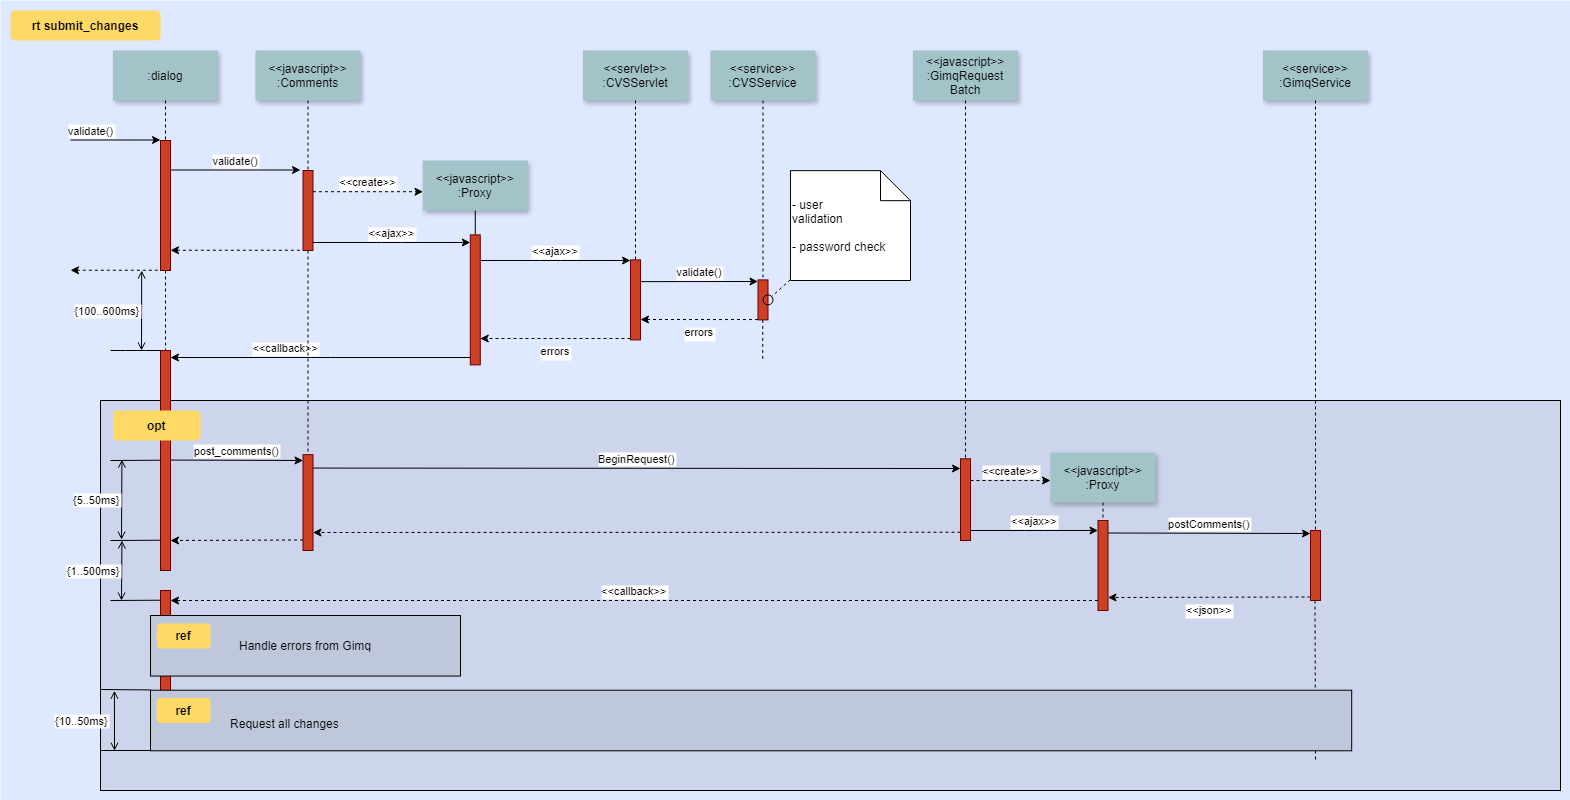

The diagram above was exported from draw.io. Its source (the exported page's mxGraphModel, read from the mxfile embedded in the PNG):
<mxGraphModel dx="1408" dy="748" grid="1" gridSize="10" guides="1" tooltips="1" connect="1" arrows="1" fold="1" page="0" pageScale="1.5" pageWidth="826" pageHeight="1169" background="none" math="0" shadow="0">
  <root>
    <mxCell id="0" />
    <mxCell id="1" parent="0" />
    <mxCell id="69" value="" style="fillColor=#DEE8FF;strokeColor=none" parent="1" vertex="1">
      <mxGeometry x="40" y="10" width="1570" height="800" as="geometry" />
    </mxCell>
    <mxCell id="20" value="" style="fillColor=#CCD5EB" parent="1" vertex="1">
      <mxGeometry x="140" y="410" width="1460" height="390" as="geometry" />
    </mxCell>
    <mxCell id="81" value="" style="edgeStyle=elbowEdgeStyle;elbow=horizontal;endArrow=none;dashed=1" parent="1" edge="1">
      <mxGeometry x="1460" y="437.8935185185186" width="100" height="100" as="geometry">
        <mxPoint x="1354.5" y="610" as="sourcePoint" />
        <mxPoint x="1354.5" y="770" as="targetPoint" />
      </mxGeometry>
    </mxCell>
    <mxCell id="2" value="" style="fillColor=#CC4125;strokeColor=#660000" parent="1" vertex="1">
      <mxGeometry x="200" y="150" width="10" height="130" as="geometry" />
    </mxCell>
    <mxCell id="3" value="validate()" style="edgeStyle=none;verticalLabelPosition=top;verticalAlign=bottom;labelPosition=left;align=right" parent="1" edge="1">
      <mxGeometry x="110" y="49.5" width="100" height="100" as="geometry">
        <mxPoint x="110" y="149.5" as="sourcePoint" />
        <mxPoint x="200" y="149.5" as="targetPoint" />
      </mxGeometry>
    </mxCell>
    <mxCell id="4" value=":dialog" style="shadow=1;fillColor=#A2C4C9;strokeColor=none" parent="1" vertex="1">
      <mxGeometry x="152.5" y="60" width="105" height="50" as="geometry" />
    </mxCell>
    <mxCell id="6" value="" style="fillColor=#CC4125;strokeColor=#660000" parent="1" vertex="1">
      <mxGeometry x="342.5" y="180" width="10" height="80" as="geometry" />
    </mxCell>
    <mxCell id="7" value="&lt;&lt;javascript&gt;&gt;&#10;:Comments" style="shadow=1;fillColor=#A2C4C9;strokeColor=none" parent="1" vertex="1">
      <mxGeometry x="295" y="60" width="105" height="50" as="geometry" />
    </mxCell>
    <mxCell id="8" value="" style="edgeStyle=none;endArrow=none;dashed=1" parent="1" source="7" target="6" edge="1">
      <mxGeometry x="272.3350694444445" y="165" width="100" height="100" as="geometry">
        <mxPoint x="347.2588734567901" y="110" as="sourcePoint" />
        <mxPoint x="347.5761959876544" y="165" as="targetPoint" />
      </mxGeometry>
    </mxCell>
    <mxCell id="9" value="validate()" style="edgeStyle=none;verticalLabelPosition=top;verticalAlign=bottom" parent="1" edge="1">
      <mxGeometry x="220" y="92" width="100" height="100" as="geometry">
        <mxPoint x="210" y="179.5" as="sourcePoint" />
        <mxPoint x="340" y="179.5" as="targetPoint" />
      </mxGeometry>
    </mxCell>
    <mxCell id="11" value="" style="edgeStyle=none;verticalLabelPosition=top;verticalAlign=bottom;endArrow=none;startArrow=classic;dashed=1" parent="1" edge="1">
      <mxGeometry x="220" y="172.25887345679013" width="100" height="100" as="geometry">
        <mxPoint x="210" y="259.7588734567901" as="sourcePoint" />
        <mxPoint x="340" y="259.7588734567901" as="targetPoint" />
      </mxGeometry>
    </mxCell>
    <mxCell id="12" value="" style="edgeStyle=none;verticalLabelPosition=top;verticalAlign=bottom;labelPosition=left;align=right;endArrow=none;startArrow=classic;dashed=1" parent="1" edge="1">
      <mxGeometry x="110" y="179.75887345679013" width="100" height="100" as="geometry">
        <mxPoint x="110" y="279.7588734567901" as="sourcePoint" />
        <mxPoint x="200" y="279.7588734567901" as="targetPoint" />
      </mxGeometry>
    </mxCell>
    <mxCell id="13" value="&lt;&lt;create&gt;&gt;" style="edgeStyle=none;verticalLabelPosition=top;verticalAlign=bottom;dashed=1" parent="1" edge="1">
      <mxGeometry x="385.45524691358025" y="113.91550925925924" width="100" height="100" as="geometry">
        <mxPoint x="352.5" y="201.20563271604937" as="sourcePoint" />
        <mxPoint x="462.5" y="201.20563271604937" as="targetPoint" />
      </mxGeometry>
    </mxCell>
    <mxCell id="15" value="&lt;&lt;javascript&gt;&gt;&#10;:Proxy" style="shadow=1;fillColor=#A2C4C9;strokeColor=none" parent="1" vertex="1">
      <mxGeometry x="462.2839506172839" y="169.99999999999997" width="105" height="50" as="geometry" />
    </mxCell>
    <mxCell id="16" value="" style="edgeStyle=none;endArrow=none" parent="1" source="15" target="17" edge="1">
      <mxGeometry x="437.042824074074" y="270" width="100" height="100" as="geometry">
        <mxPoint x="514.542824074074" y="219.99999999999997" as="sourcePoint" />
        <mxPoint x="514.542824074074" y="239.99999999999997" as="targetPoint" />
      </mxGeometry>
    </mxCell>
    <mxCell id="17" value="" style="fillColor=#CC4125;strokeColor=#660000" parent="1" vertex="1">
      <mxGeometry x="509.7839506172839" y="244.3942901234568" width="10" height="130" as="geometry" />
    </mxCell>
    <mxCell id="19" value="&lt;&lt;ajax&gt;&gt;" style="edgeStyle=elbowEdgeStyle;elbow=vertical;verticalLabelPosition=top;verticalAlign=bottom" parent="1" source="6" target="17" edge="1">
      <mxGeometry x="350" y="290" width="100" height="100" as="geometry">
        <mxPoint x="350" y="390" as="sourcePoint" />
        <mxPoint x="450" y="290" as="targetPoint" />
      </mxGeometry>
    </mxCell>
    <mxCell id="21" value="" style="fillColor=#CC4125;strokeColor=#660000" parent="1" vertex="1">
      <mxGeometry x="670" y="269.3942901234568" width="10" height="80" as="geometry" />
    </mxCell>
    <mxCell id="22" value="&lt;&lt;servlet&gt;&gt;&#10;:CVSServlet" style="shadow=1;fillColor=#A2C4C9;strokeColor=none" parent="1" vertex="1">
      <mxGeometry x="622.5" y="60" width="105" height="50" as="geometry" />
    </mxCell>
    <mxCell id="23" value="" style="edgeStyle=none;endArrow=none;dashed=1" parent="1" source="22" target="21" edge="1">
      <mxGeometry x="614.4878472222224" y="174.99999999999997" width="100" height="100" as="geometry">
        <mxPoint x="674.6527777777778" y="110" as="sourcePoint" />
        <mxPoint x="674.6527777777778" y="260" as="targetPoint" />
      </mxGeometry>
    </mxCell>
    <mxCell id="24" value="&lt;&lt;service&gt;&gt;&#10;:CVSService" style="shadow=1;fillColor=#A2C4C9;strokeColor=none" parent="1" vertex="1">
      <mxGeometry x="750" y="60" width="105" height="50" as="geometry" />
    </mxCell>
    <mxCell id="25" value="" style="edgeStyle=none;endArrow=none;dashed=1" parent="1" source="24" target="26" edge="1">
      <mxGeometry x="727.3350694444446" y="165" width="100" height="100" as="geometry">
        <mxPoint x="802.2588734567901" y="110" as="sourcePoint" />
        <mxPoint x="802.5761959876544" y="165" as="targetPoint" />
      </mxGeometry>
    </mxCell>
    <mxCell id="26" value="" style="fillColor=#CC4125;strokeColor=#660000" parent="1" vertex="1">
      <mxGeometry x="797.4999999999999" y="289.3942901234568" width="10" height="40" as="geometry" />
    </mxCell>
    <mxCell id="27" value="&lt;&lt;ajax&gt;&gt;" style="edgeStyle=elbowEdgeStyle;elbow=vertical;verticalLabelPosition=top;verticalAlign=bottom" parent="1" source="17" target="21" edge="1">
      <mxGeometry x="540" y="270" width="100" height="100" as="geometry">
        <mxPoint x="540" y="370" as="sourcePoint" />
        <mxPoint x="640" y="270" as="targetPoint" />
        <Array as="points">
          <mxPoint x="590" y="270" />
        </Array>
      </mxGeometry>
    </mxCell>
    <mxCell id="28" value="errors" style="edgeStyle=elbowEdgeStyle;elbow=vertical;dashed=1;verticalLabelPosition=bottom;verticalAlign=top" parent="1" source="21" target="17" edge="1">
      <mxGeometry x="550" y="280" width="100" height="100" as="geometry">
        <mxPoint x="529.7839506172838" y="280" as="sourcePoint" />
        <mxPoint x="680" y="280" as="targetPoint" />
        <Array as="points">
          <mxPoint x="593" y="348" />
        </Array>
      </mxGeometry>
    </mxCell>
    <mxCell id="30" value="&lt;&lt;javascript&gt;&gt;&#10;:GimqRequest&#10;Batch" style="shadow=1;fillColor=#A2C4C9;strokeColor=none" parent="1" vertex="1">
      <mxGeometry x="952.5" y="60" width="105" height="50" as="geometry" />
    </mxCell>
    <mxCell id="33" value="" style="edgeStyle=elbowEdgeStyle;elbow=horizontal;endArrow=none;dashed=1" parent="1" source="4" target="2" edge="1">
      <mxGeometry x="230.00000000000003" y="310" width="100" height="100" as="geometry">
        <mxPoint x="230.00000000000003" y="410" as="sourcePoint" />
        <mxPoint x="330" y="310" as="targetPoint" />
      </mxGeometry>
    </mxCell>
    <mxCell id="34" value="validate()" style="edgeStyle=elbowEdgeStyle;elbow=vertical;verticalLabelPosition=top;verticalAlign=bottom" parent="1" edge="1">
      <mxGeometry x="550" y="261.7361111111111" width="100" height="100" as="geometry">
        <mxPoint x="680" y="291.1304012345679" as="sourcePoint" />
        <mxPoint x="797.4999999999999" y="291.1304012345679" as="targetPoint" />
        <Array as="points" />
      </mxGeometry>
    </mxCell>
    <mxCell id="35" value="errors" style="edgeStyle=elbowEdgeStyle;elbow=vertical;dashed=1;verticalLabelPosition=bottom;verticalAlign=top" parent="1" edge="1">
      <mxGeometry x="560" y="309.65277777777777" width="100" height="100" as="geometry">
        <mxPoint x="797.4999999999999" y="329.0470679012346" as="sourcePoint" />
        <mxPoint x="680" y="329.0470679012346" as="targetPoint" />
        <Array as="points" />
      </mxGeometry>
    </mxCell>
    <mxCell id="38" value="" style="edgeStyle=elbowEdgeStyle;elbow=horizontal;endArrow=none;dashed=1" parent="1" edge="1">
      <mxGeometry x="932.2588734567901" y="240" width="100" height="100" as="geometry">
        <mxPoint x="802.2588734567901" y="329.3942901234568" as="sourcePoint" />
        <mxPoint x="802.2588734567901" y="370" as="targetPoint" />
        <Array as="points">
          <mxPoint x="802.2588734567901" y="350" />
        </Array>
      </mxGeometry>
    </mxCell>
    <mxCell id="39" value="" style="ellipse;fillColor=none" parent="1" vertex="1">
      <mxGeometry x="802.5000000000001" y="304.3942901234568" width="9.999999999999886" height="10" as="geometry" />
    </mxCell>
    <mxCell id="40" value=" - user&#10; validation&#10;&#10; - password check" style="shape=note;align=left" parent="1" vertex="1">
      <mxGeometry x="829.9729938271605" y="180.17361111111111" width="120.02700617283949" height="109.82638888888889" as="geometry" />
    </mxCell>
    <mxCell id="41" value="" style="edgeStyle=none;endArrow=none;dashed=1" parent="1" source="40" target="39" edge="1">
      <mxGeometry x="1030" y="180" width="100" height="100" as="geometry">
        <mxPoint x="1030" y="280" as="sourcePoint" />
        <mxPoint x="1130" y="180" as="targetPoint" />
      </mxGeometry>
    </mxCell>
    <mxCell id="42" value="" style="fillColor=#CC4125;strokeColor=#660000" parent="1" vertex="1">
      <mxGeometry x="200" y="360" width="10" height="220" as="geometry" />
    </mxCell>
    <mxCell id="43" value="             &lt;&lt;callback&gt;&gt;                                " style="edgeStyle=elbowEdgeStyle;elbow=vertical;dashed=0;verticalLabelPosition=top;verticalAlign=bottom;align=right" parent="1" source="17" target="42" edge="1">
      <mxGeometry x="190" y="329.75887345679007" width="100" height="100" as="geometry">
        <mxPoint x="500" y="310" as="sourcePoint" />
        <mxPoint x="220" y="370" as="targetPoint" />
        <Array as="points" />
      </mxGeometry>
    </mxCell>
    <mxCell id="44" value="" style="edgeStyle=none;dashed=1;endArrow=none" parent="1" source="2" target="42" edge="1">
      <mxGeometry x="50" y="300" width="100" height="100" as="geometry">
        <mxPoint x="50" y="400" as="sourcePoint" />
        <mxPoint x="150" y="300" as="targetPoint" />
      </mxGeometry>
    </mxCell>
    <mxCell id="46" value="" style="edgeStyle=elbowEdgeStyle;elbow=vertical;endArrow=none" parent="1" source="42" edge="1">
      <mxGeometry x="60" y="310" width="100" height="100" as="geometry">
        <mxPoint x="60" y="410" as="sourcePoint" />
        <mxPoint x="150" y="360" as="targetPoint" />
      </mxGeometry>
    </mxCell>
    <mxCell id="47" value="{100..600ms}" style="edgeStyle=elbowEdgeStyle;elbow=horizontal;startArrow=open;endArrow=open;labelPosition=left;align=right" parent="1" edge="1">
      <mxGeometry x="61.20563271604938" y="290" width="100" height="100" as="geometry">
        <mxPoint x="181.20563271604937" y="280" as="sourcePoint" />
        <mxPoint x="181.20563271604937" y="360" as="targetPoint" />
      </mxGeometry>
    </mxCell>
    <mxCell id="48" value="" style="fillColor=#CC4125;strokeColor=#660000" parent="1" vertex="1">
      <mxGeometry x="342.5" y="464.1666666666667" width="10" height="95.83333333333331" as="geometry" />
    </mxCell>
    <mxCell id="49" value="" style="fillColor=#CC4125;strokeColor=#660000" parent="1" vertex="1">
      <mxGeometry x="1000" y="468.3333333333333" width="10" height="81.66666666666669" as="geometry" />
    </mxCell>
    <mxCell id="50" value="" style="edgeStyle=none;endArrow=none;dashed=1" parent="1" source="30" target="49" edge="1">
      <mxGeometry x="956.5711805555559" y="205" width="100" height="100" as="geometry">
        <mxPoint x="1031.7361111111113" y="150" as="sourcePoint" />
        <mxPoint x="1031.7361111111113" y="329.3942901234568" as="targetPoint" />
      </mxGeometry>
    </mxCell>
    <mxCell id="51" value="post_comments()" style="edgeStyle=elbowEdgeStyle;elbow=vertical;verticalLabelPosition=top;verticalAlign=bottom" parent="1" edge="1">
      <mxGeometry x="212.5" y="469.58333333333337" width="100" height="100" as="geometry">
        <mxPoint x="210" y="469.58333333333337" as="sourcePoint" />
        <mxPoint x="342.5" y="469.58333333333337" as="targetPoint" />
        <Array as="points" />
      </mxGeometry>
    </mxCell>
    <mxCell id="52" value="" style="edgeStyle=none;endArrow=none;dashed=1" parent="1" source="6" target="48" edge="1">
      <mxGeometry x="376.5711805555559" y="339.6971450617284" width="100" height="100" as="geometry">
        <mxPoint x="451.7361111111112" y="284.6971450617284" as="sourcePoint" />
        <mxPoint x="451.7361111111112" y="464.0914351851852" as="targetPoint" />
      </mxGeometry>
    </mxCell>
    <mxCell id="53" value="BeginRequest()" style="edgeStyle=elbowEdgeStyle;elbow=vertical;verticalLabelPosition=top;verticalAlign=bottom" parent="1" edge="1">
      <mxGeometry x="530" y="436.8055555555556" width="100" height="100" as="geometry">
        <mxPoint x="352.5" y="477.56944444444446" as="sourcePoint" />
        <mxPoint x="1000" y="477.56944444444446" as="targetPoint" />
        <Array as="points" />
      </mxGeometry>
    </mxCell>
    <mxCell id="54" value="" style="edgeStyle=elbowEdgeStyle;elbow=vertical;dashed=1;verticalLabelPosition=bottom;verticalAlign=top" parent="1" edge="1">
      <mxGeometry x="530" y="549.0779320987654" width="100" height="100" as="geometry">
        <mxPoint x="1000" y="541.7361111111111" as="sourcePoint" />
        <mxPoint x="352.49999999999994" y="541.7361111111111" as="targetPoint" />
        <Array as="points" />
      </mxGeometry>
    </mxCell>
    <mxCell id="55" value="&lt;&lt;javascript&gt;&gt;&#10;:Proxy" style="shadow=1;fillColor=#A2C4C9;strokeColor=none" parent="1" vertex="1">
      <mxGeometry x="1090" y="462.08333333333337" width="105" height="50" as="geometry" />
    </mxCell>
    <mxCell id="56" value="" style="edgeStyle=none;endArrow=none;dashed=1" parent="1" source="55" target="57" edge="1">
      <mxGeometry x="1204.0711805555559" y="380.08680555555554" width="100" height="100" as="geometry">
        <mxPoint x="1279.2361111111113" y="325.08680555555554" as="sourcePoint" />
        <mxPoint x="1350" y="445.08680555555554" as="targetPoint" />
      </mxGeometry>
    </mxCell>
    <mxCell id="57" value="" style="fillColor=#CC4125;strokeColor=#660000" parent="1" vertex="1">
      <mxGeometry x="1137.5" y="530" width="10" height="90" as="geometry" />
    </mxCell>
    <mxCell id="58" value="" style="fillColor=#CC4125;strokeColor=#660000" parent="1" vertex="1">
      <mxGeometry x="1350" y="540" width="10" height="70" as="geometry" />
    </mxCell>
    <mxCell id="60" value="&lt;&lt;create&gt;&gt;" style="edgeStyle=elbowEdgeStyle;elbow=vertical;verticalLabelPosition=top;verticalAlign=bottom;dashed=1" parent="1" source="49" target="55" edge="1">
      <mxGeometry x="901.25" y="322.5" width="100" height="100" as="geometry">
        <mxPoint x="1031.25" y="351.8942901234568" as="sourcePoint" />
        <mxPoint x="1148.75" y="351.8942901234568" as="targetPoint" />
        <Array as="points" />
      </mxGeometry>
    </mxCell>
    <mxCell id="61" value="&lt;&lt;ajax&gt;&gt;" style="edgeStyle=elbowEdgeStyle;elbow=vertical;verticalLabelPosition=top;verticalAlign=bottom" parent="1" source="49" target="57" edge="1">
      <mxGeometry x="1065" y="359.5" width="100" height="100" as="geometry">
        <mxPoint x="1044.7839506172838" y="359.5" as="sourcePoint" />
        <mxPoint x="1195" y="359.5" as="targetPoint" />
        <Array as="points" />
      </mxGeometry>
    </mxCell>
    <mxCell id="62" value="postComments()" style="edgeStyle=elbowEdgeStyle;elbow=vertical;verticalLabelPosition=top;verticalAlign=bottom" parent="1" edge="1">
      <mxGeometry x="1225" y="309.5" width="100" height="100" as="geometry">
        <mxPoint x="1147.5" y="542.5" as="sourcePoint" />
        <mxPoint x="1350" y="542.5" as="targetPoint" />
        <Array as="points" />
      </mxGeometry>
    </mxCell>
    <mxCell id="63" value="&lt;&lt;json&gt;&gt;" style="edgeStyle=elbowEdgeStyle;elbow=vertical;dashed=1;verticalLabelPosition=bottom;verticalAlign=top" parent="1" edge="1">
      <mxGeometry x="1075" y="396" width="100" height="100" as="geometry">
        <mxPoint x="1350" y="606.5" as="sourcePoint" />
        <mxPoint x="1147.5" y="606.5" as="targetPoint" />
        <Array as="points" />
      </mxGeometry>
    </mxCell>
    <mxCell id="64" value="&lt;&lt;service&gt;&gt;&#10;:GimqService" style="shadow=1;fillColor=#A2C4C9;strokeColor=none" parent="1" vertex="1">
      <mxGeometry x="1302.5" y="60" width="105" height="50" as="geometry" />
    </mxCell>
    <mxCell id="65" value="" style="edgeStyle=none;endArrow=none;dashed=1" parent="1" source="64" target="58" edge="1">
      <mxGeometry x="1174.0711805555559" y="210" width="100" height="100" as="geometry">
        <mxPoint x="1222.5" y="115" as="sourcePoint" />
        <mxPoint x="1222.5" y="445" as="targetPoint" />
      </mxGeometry>
    </mxCell>
    <mxCell id="66" value="" style="fillColor=#CC4125;strokeColor=#660000" parent="1" vertex="1">
      <mxGeometry x="200" y="600" width="10" height="130" as="geometry" />
    </mxCell>
    <mxCell id="67" value="" style="edgeStyle=elbowEdgeStyle;elbow=vertical;dashed=1;verticalLabelPosition=bottom;verticalAlign=top" parent="1" edge="1">
      <mxGeometry x="507.50000000000006" y="664.3418209876543" width="100" height="100" as="geometry">
        <mxPoint x="342.5" y="549.5" as="sourcePoint" />
        <mxPoint x="210" y="549.5" as="targetPoint" />
        <Array as="points" />
      </mxGeometry>
    </mxCell>
    <mxCell id="68" value="&lt;&lt;callback&gt;&gt;" style="edgeStyle=elbowEdgeStyle;elbow=vertical;dashed=1;verticalLabelPosition=bottom;verticalAlign=bottom" parent="1" source="57" target="66" edge="1">
      <mxGeometry x="540" y="559.0779320987654" width="100" height="100" as="geometry">
        <mxPoint x="1010" y="551.7361111111111" as="sourcePoint" />
        <mxPoint x="362.49999999999994" y="551.7361111111111" as="targetPoint" />
        <Array as="points" />
      </mxGeometry>
    </mxCell>
    <mxCell id="71" value="rt submit_changes" style="rounded=1;fontStyle=1;fillColor=#FFD966;strokeColor=none" parent="1" vertex="1">
      <mxGeometry x="50" y="20" width="150" height="30" as="geometry" />
    </mxCell>
    <mxCell id="72" value="opt" style="rounded=1;fontStyle=1;fillColor=#FFD966;strokeColor=none" parent="1" vertex="1">
      <mxGeometry x="152.5" y="420" width="87.5" height="30" as="geometry" />
    </mxCell>
    <mxCell id="74" value="Handle errors from Gimq" style="fillColor=#BFC8DB" parent="1" vertex="1">
      <mxGeometry x="190" y="625" width="310" height="60.55555555555554" as="geometry" />
    </mxCell>
    <mxCell id="75" value="ref" style="rounded=1;fontStyle=1;fillColor=#FFD966;strokeColor=none" parent="1" vertex="1">
      <mxGeometry x="196.25" y="632.8935185185186" width="53.75" height="25" as="geometry" />
    </mxCell>
    <mxCell id="76" value="" style="align=left;fillColor=#BFC8DB" parent="1" vertex="1">
      <mxGeometry x="189.99999999999997" y="699.7222222222223" width="1201.1944444444443" height="60.55555555555554" as="geometry" />
    </mxCell>
    <mxCell id="77" value="ref" style="rounded=1;fontStyle=1;fillColor=#FFD966;strokeColor=none" parent="1" vertex="1">
      <mxGeometry x="196.24999999999997" y="707.6157407407409" width="53.75" height="25" as="geometry" />
    </mxCell>
    <mxCell id="78" value="Request all changes" style="text;align=left" parent="1" vertex="1">
      <mxGeometry x="268.05555555555554" y="720.1157407407408" width="351.80555555555554" height="26" as="geometry" />
    </mxCell>
    <mxCell id="82" value="" style="edgeStyle=elbowEdgeStyle;elbow=vertical;endArrow=none" parent="1" edge="1">
      <mxGeometry x="59.999999999999986" y="419.7106481481482" width="100" height="100" as="geometry">
        <mxPoint x="200" y="469.7106481481482" as="sourcePoint" />
        <mxPoint x="149.99999999999997" y="469.7106481481482" as="targetPoint" />
      </mxGeometry>
    </mxCell>
    <mxCell id="83" value="" style="edgeStyle=elbowEdgeStyle;elbow=vertical;endArrow=none" parent="1" edge="1">
      <mxGeometry x="60" y="499.71064814814815" width="100" height="100" as="geometry">
        <mxPoint x="200.00000000000003" y="549.7106481481482" as="sourcePoint" />
        <mxPoint x="150" y="549.7106481481482" as="targetPoint" />
      </mxGeometry>
    </mxCell>
    <mxCell id="84" value="" style="edgeStyle=elbowEdgeStyle;elbow=vertical;endArrow=none" parent="1" edge="1">
      <mxGeometry x="59.999999999999986" y="559.7106481481482" width="100" height="100" as="geometry">
        <mxPoint x="200" y="609.7106481481482" as="sourcePoint" />
        <mxPoint x="149.99999999999997" y="609.7106481481482" as="targetPoint" />
      </mxGeometry>
    </mxCell>
    <mxCell id="85" value="" style="edgeStyle=elbowEdgeStyle;elbow=vertical;endArrow=none" parent="1" edge="1">
      <mxGeometry x="49.99999999999999" y="649.4328703703704" width="100" height="100" as="geometry">
        <mxPoint x="190.00000000000003" y="699.4328703703704" as="sourcePoint" />
        <mxPoint x="140" y="699.4328703703704" as="targetPoint" />
      </mxGeometry>
    </mxCell>
    <mxCell id="86" value="" style="edgeStyle=elbowEdgeStyle;elbow=vertical;endArrow=none" parent="1" edge="1">
      <mxGeometry x="49.99999999999993" y="709.9884259259259" width="100" height="100" as="geometry">
        <mxPoint x="189.99999999999994" y="759.9884259259259" as="sourcePoint" />
        <mxPoint x="139.99999999999994" y="759.9884259259259" as="targetPoint" />
      </mxGeometry>
    </mxCell>
    <mxCell id="87" value="{5..50ms}" style="edgeStyle=elbowEdgeStyle;elbow=horizontal;startArrow=open;endArrow=open;labelPosition=left;align=right" parent="1" edge="1">
      <mxGeometry x="41.44675925925927" y="479.1666666666667" width="100" height="100" as="geometry">
        <mxPoint x="161.44675925925927" y="469.1666666666667" as="sourcePoint" />
        <mxPoint x="161.44675925925927" y="549.1666666666667" as="targetPoint" />
      </mxGeometry>
    </mxCell>
    <mxCell id="88" value="{1..500ms}" style="edgeStyle=elbowEdgeStyle;elbow=horizontal;startArrow=open;endArrow=open;labelPosition=left;align=right" parent="1" edge="1">
      <mxGeometry x="42.89351851851853" y="560" width="100" height="100" as="geometry">
        <mxPoint x="161.44675925925927" y="550" as="sourcePoint" />
        <mxPoint x="161.44675925925927" y="610" as="targetPoint" />
      </mxGeometry>
    </mxCell>
    <mxCell id="89" value="{10..50ms}" style="edgeStyle=elbowEdgeStyle;elbow=horizontal;startArrow=open;endArrow=open;labelPosition=left;align=right" parent="1" edge="1">
      <mxGeometry width="100" height="100" as="geometry">
        <mxPoint x="153.94675925925927" y="700.2777777777778" as="sourcePoint" />
        <mxPoint x="153.94675925925927" y="760.2777777777778" as="targetPoint" />
        <mxPoint x="-4.236111111111107" y="-0.2777777777777883" as="offset" />
      </mxGeometry>
    </mxCell>
  </root>
</mxGraphModel>